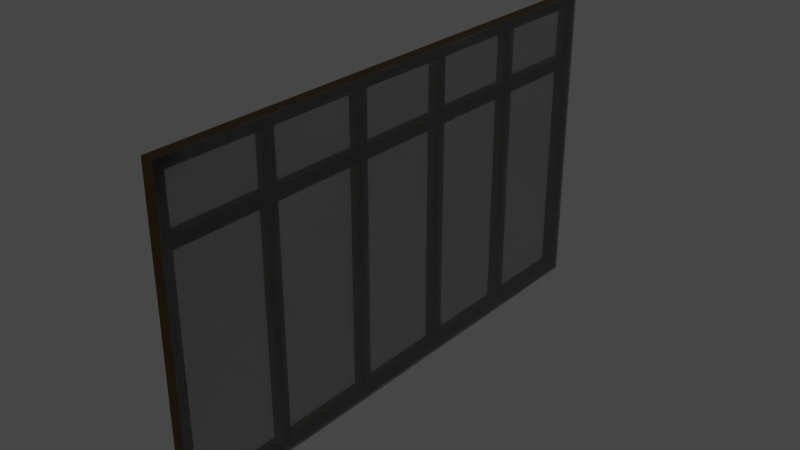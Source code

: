 # Source: LongWindowGeneral_5LH_.blend  (saved by Blender 3.2.14; exported with 4.5.12 LTS)
import bpy
from mathutils import Matrix  # noqa: F401  (used for matrix-valued properties, if any)

bpy.ops.wm.read_factory_settings(use_empty=True)
scene = bpy.context.scene
scene.name = 'Scene'

# ---- collections
col_collection = bpy.data.collections.new('Collection'); scene.collection.children.link(col_collection)

# ---- materials (node trees are filled in below, after node groups)
mat_window_mat = bpy.data.materials.new('window mat')
mat_window_mat.use_transparent_shadow = False
mat_glass_mat = bpy.data.materials.new('glass mat')
mat_glass_mat.surface_render_method = 'BLENDED'
mat_glass_mat.blend_method = 'BLEND'

# ---- material node trees
mat_window_mat.use_nodes = True; mat_window_mat.node_tree.nodes.clear()
_N = mat_window_mat.node_tree.nodes; _L = mat_window_mat.node_tree.links
n0 = _N.new('ShaderNodeBsdfPrincipled'); n0.name = 'Principled BSDF'; n0.location = (10, 300)
n0.distribution = 'GGX'
n0.subsurface_method = 'RANDOM_WALK_SKIN'
n0.inputs[0].default_value = (0.0209, 0.01047, 0.0, 1.0)
n0.inputs[1].default_value = 0.5
n0.inputs[3].default_value = 1.45
n0.inputs[27].default_value = (0.0, 0.0, 0.0, 1.0)
n0.inputs[28].default_value = 1.0
n1 = _N.new('ShaderNodeOutputMaterial'); n1.name = 'Material Output'; n1.location = (300, 300)
_L.new(n0.outputs[0], n1.inputs[0])
n1.is_active_output = True
mat_glass_mat.use_nodes = True; mat_glass_mat.node_tree.nodes.clear()
_N = mat_glass_mat.node_tree.nodes; _L = mat_glass_mat.node_tree.links
n0 = _N.new('ShaderNodeBsdfPrincipled'); n0.name = 'Principled BSDF'; n0.location = (10, 300)
n0.distribution = 'GGX'
n0.subsurface_method = 'RANDOM_WALK_SKIN'
n0.inputs[0].default_value = (0.02217, 0.01938, 0.01681, 0.5)
n0.inputs[2].default_value = 0.0
n0.inputs[3].default_value = 1.45
n0.inputs[4].default_value = 0.5
n0.inputs[13].default_value = 1.0
n0.inputs[18].default_value = 1.0
n0.inputs[27].default_value = (0.0, 0.0, 0.0, 1.0)
n0.inputs[28].default_value = 1.0
n1 = _N.new('ShaderNodeOutputMaterial'); n1.name = 'Material Output'; n1.location = (300, 300)
_L.new(n0.outputs[0], n1.inputs[0])
n1.is_active_output = True

# ---- world
world_world = bpy.data.worlds.new('World'); scene.world = world_world
world_world.use_nodes = True; world_world.node_tree.nodes.clear()
_N = world_world.node_tree.nodes; _L = world_world.node_tree.links
n0 = _N.new('ShaderNodeOutputWorld'); n0.name = 'World Output'; n0.location = (300, 300)
n1 = _N.new('ShaderNodeBackground'); n1.name = 'Background'; n1.location = (10, 300)
n1.inputs[0].default_value = (0.05088, 0.05088, 0.05088, 1.0)
_L.new(n1.outputs[0], n0.inputs[0])
n0.is_active_output = True
world_world.color = (0.05088, 0.05088, 0.05088)
world_world.use_sun_shadow = False
world_world.sun_shadow_jitter_overblur = 0.0

# ---- meshes
me_cube = bpy.data.meshes.new('Cube')
me_cube.from_pydata([(-1.0, -1.0, -1.0), (1.391, 22.43, -58.55), (-1.0, -1.0, 1.0), (1.391, 22.43, 1.016), (-1.0, 1.0, -1.0), (1.391, -1.005, -58.55), (-1.0, 1.0, 1.0), (1.391, -1.005, 1.016), (1.0, -1.0, -1.0), (1.013, 22.43, -58.55), (1.0, -1.0, 1.0), (1.013, 22.43, 1.016), (1.0, 1.0, -1.0), (1.013, -1.005, -58.55), (1.0, 1.0, 1.0), (1.013, -1.005, 1.016), (-1.0, 21.44, 1.0), (-1.0, 21.44, -1.0), (1.0, 21.44, -1.0), (1.0, 21.44, 1.0), (-1.0, 23.38, 1.0), (-1.0, 23.38, -1.0), (1.0, 23.38, -1.0), (1.0, 23.38, 1.0), (-1.0, 43.85, 1.0), (-1.0, 43.85, -1.0), (1.0, 43.85, -1.0), (1.0, 43.85, 1.0), (-1.0, 45.81, 1.0), (-1.0, 45.81, -1.0), (1.0, 45.81, -1.0), (1.0, 45.81, 1.0), (-1.0, 66.3, 1.0), (-1.0, 66.3, -1.0), (1.0, 66.3, -1.0), (1.0, 66.3, 1.0), (-1.0, 68.25, 1.0), (-1.0, 68.25, -1.0), (1.0, 68.25, -1.0), (1.0, 68.25, 1.0), (-1.0, 88.73, 1.0), (-1.0, 88.73, -1.0), (1.0, 88.73, -1.0), (1.0, 88.73, 1.0), (-1.0, 90.69, 1.0), (-1.0, 90.69, -1.0), (1.0, 90.69, -1.0), (1.0, 90.69, 1.0), (-1.0, 111.2, 1.0), (-1.0, 111.2, -1.0), (1.0, 111.2, -1.0), (1.0, 111.2, 1.0), (-1.0, 113.1, 1.0), (-1.0, 113.1, -1.0), (1.0, 113.1, -1.0), (1.0, 113.1, 1.0), (-1.0, 1.0, -11.03), (-1.0, -1.0, -11.03), (1.0, 1.0, -11.03), (1.0, -1.0, -11.03), (1.0, 21.44, -11.03), (-1.0, 21.44, -11.03), (1.0, 23.38, -11.03), (-1.0, 23.38, -11.03), (1.0, 43.85, -11.03), (-1.0, 43.85, -11.03), (1.0, 45.81, -11.03), (-1.0, 45.81, -11.03), (1.0, 66.3, -11.03), (-1.0, 66.3, -11.03), (1.0, 68.25, -11.03), (-1.0, 68.25, -11.03), (1.0, 88.73, -11.03), (-1.0, 88.73, -11.03), (1.0, 90.69, -11.03), (-1.0, 90.69, -11.03), (1.0, 111.2, -11.03), (-1.0, 111.2, -11.03), (1.0, 113.1, -11.03), (-1.0, 113.1, -11.03), (-1.0, 1.0, -13.04), (-1.0, -1.0, -13.04), (1.0, 1.0, -13.04), (1.0, -1.0, -13.04), (1.0, 21.44, -13.04), (-1.0, 21.44, -13.04), (1.0, 23.38, -13.04), (-1.0, 23.38, -13.04), (1.0, 43.85, -13.04), (-1.0, 43.85, -13.04), (1.0, 45.81, -13.04), (-1.0, 45.81, -13.04), (1.0, 66.3, -13.04), (-1.0, 66.3, -13.04), (1.0, 68.25, -13.04), (-1.0, 68.25, -13.04), (1.0, 88.73, -13.04), (-1.0, 88.73, -13.04), (1.0, 90.69, -13.04), (-1.0, 90.69, -13.04), (1.0, 111.2, -13.04), (-1.0, 111.2, -13.04), (1.0, 113.1, -13.04), (-1.0, 113.1, -13.04), (-1.0, 1.0, -56.47), (-1.0, -1.0, -56.47), (1.0, 1.0, -56.47), (1.0, -1.0, -56.47), (1.0, 21.44, -56.47), (-1.0, 21.44, -56.47), (1.0, 23.38, -56.47), (-1.0, 23.38, -56.47), (1.0, 43.85, -56.47), (-1.0, 43.85, -56.47), (1.0, 45.81, -56.47), (-1.0, 45.81, -56.47), (1.0, 66.3, -56.47), (-1.0, 66.3, -56.47), (1.0, 68.25, -56.47), (-1.0, 68.25, -56.47), (1.0, 88.73, -56.47), (-1.0, 88.73, -56.47), (1.0, 90.69, -56.47), (-1.0, 90.69, -56.47), (1.0, 111.2, -56.47), (-1.0, 111.2, -56.47), (1.0, 113.1, -56.47), (-1.0, 113.1, -56.47), (-1.0, 1.0, -58.49), (-1.0, -1.0, -58.49), (1.0, 1.0, -58.49), (1.0, -1.0, -58.49), (1.0, 21.44, -58.49), (-1.0, 21.44, -58.49), (1.0, 23.38, -58.49), (-1.0, 23.38, -58.49), (1.0, 43.85, -58.49), (-1.0, 43.85, -58.49), (1.0, 45.81, -58.49), (-1.0, 45.81, -58.49), (1.0, 66.3, -58.49), (-1.0, 66.3, -58.49), (1.0, 68.25, -58.49), (-1.0, 68.25, -58.49), (1.0, 88.73, -58.49), (-1.0, 88.73, -58.49), (1.0, 90.69, -58.49), (-1.0, 90.69, -58.49), (1.0, 111.2, -58.49), (-1.0, 111.2, -58.49), (1.0, 113.1, -58.49), (-1.0, 113.1, -58.49), (1.391, 44.88, -58.55), (1.391, 44.88, 1.016), (1.013, 44.88, -58.55), (1.013, 44.88, 1.016), (1.391, 67.32, -58.55), (1.391, 67.32, 1.016), (1.013, 67.32, -58.55), (1.013, 67.32, 1.016), (1.391, 89.75, -58.55), (1.391, 89.75, 1.016), (1.013, 89.75, -58.55), (1.013, 89.75, 1.016), (1.391, 113.1, -58.55), (1.391, 113.1, 1.016), (1.013, 113.1, -58.55), (1.013, 113.1, 1.016)], [], [(0, 2, 6, 4), (6, 14, 19, 16), (12, 14, 10, 8), (8, 10, 2, 0), (17, 21, 63, 61), (14, 6, 2, 10), (16, 19, 23, 20), (4, 6, 16, 17), (14, 12, 18, 19), (12, 4, 17, 18), (23, 22, 26, 27), (17, 16, 20, 21), (19, 18, 22, 23), (24, 27, 31, 28), (22, 21, 25, 26), (20, 23, 27, 24), (21, 20, 24, 25), (31, 30, 34, 35), (25, 24, 28, 29), (27, 26, 30, 31), (32, 35, 39, 36), (30, 29, 33, 34), (28, 31, 35, 32), (29, 28, 32, 33), (39, 38, 42, 43), (33, 32, 36, 37), (35, 34, 38, 39), (29, 30, 66, 67), (38, 37, 41, 42), (36, 39, 43, 40), (37, 36, 40, 41), (44, 47, 51, 48), (40, 43, 47, 44), (41, 40, 44, 45), (43, 42, 46, 47), (51, 50, 54, 55), (45, 44, 48, 49), (47, 46, 50, 51), (46, 45, 49, 50), (8, 0, 57, 59), (48, 51, 55, 52), (49, 48, 52, 53), (50, 49, 77, 76), (49, 53, 79, 77), (63, 62, 86, 87), (73, 75, 99, 97), (60, 61, 85, 84), (75, 74, 98, 99), (59, 57, 81, 83), (72, 73, 97, 96), (37, 38, 70, 71), (18, 17, 61, 60), (0, 4, 56, 57), (22, 18, 60, 62), (25, 29, 67, 65), (45, 46, 74, 75), (26, 25, 65, 64), (30, 26, 64, 66), (4, 12, 58, 56), (33, 37, 71, 69), (53, 54, 78, 79), (34, 33, 69, 68), (41, 45, 75, 73), (38, 34, 68, 70), (46, 42, 72, 74), (12, 8, 59, 58), (42, 41, 73, 72), (54, 50, 76, 78), (21, 22, 62, 63), (93, 95, 119, 117), (81, 80, 104, 105), (95, 94, 118, 119), (92, 93, 117, 116), (90, 88, 112, 114), (74, 72, 96, 98), (61, 63, 87, 85), (76, 77, 101, 100), (62, 60, 84, 86), (79, 78, 102, 103), (64, 65, 89, 88), (78, 76, 100, 102), (67, 66, 90, 91), (77, 79, 103, 101), (65, 67, 91, 89), (66, 64, 88, 90), (68, 69, 93, 92), (71, 70, 94, 95), (57, 56, 80, 81), (69, 71, 95, 93), (56, 58, 82, 80), (70, 68, 92, 94), (58, 59, 83, 82), (112, 113, 137, 136), (127, 126, 150, 151), (110, 108, 132, 134), (124, 125, 149, 148), (109, 111, 135, 133), (122, 120, 144, 146), (80, 82, 106, 104), (94, 92, 116, 118), (82, 83, 107, 106), (96, 97, 121, 120), (83, 81, 105, 107), (99, 98, 122, 123), (84, 85, 109, 108), (97, 99, 123, 121), (87, 86, 110, 111), (98, 96, 120, 122), (85, 87, 111, 109), (100, 101, 125, 124), (86, 84, 108, 110), (103, 102, 126, 127), (88, 89, 113, 112), (102, 100, 124, 126), (91, 90, 114, 115), (101, 103, 127, 125), (89, 91, 115, 113), (128, 130, 131, 129), (132, 133, 135, 134), (136, 137, 139, 138), (140, 141, 143, 142), (144, 145, 147, 146), (148, 149, 151, 150), (126, 124, 148, 150), (115, 114, 138, 139), (125, 127, 151, 149), (113, 115, 139, 137), (114, 112, 136, 138), (116, 117, 141, 140), (119, 118, 142, 143), (105, 104, 128, 129), (117, 119, 143, 141), (104, 106, 130, 128), (118, 116, 140, 142), (106, 107, 131, 130), (120, 121, 145, 144), (107, 105, 129, 131), (123, 122, 146, 147), (108, 109, 133, 132), (121, 123, 147, 145), (111, 110, 134, 135), (58, 56, 61, 60), (61, 56, 80, 85), (82, 80, 85, 84), (60, 58, 82, 84), (65, 64, 62, 63), (88, 64, 62, 86), (65, 89, 87, 63), (89, 88, 86, 87), (91, 67, 69, 93), (66, 67, 69, 68), (90, 91, 93, 92), (66, 90, 92, 68), (73, 71, 95, 97), (70, 71, 73, 72), (95, 94, 96, 97), (72, 70, 94, 96), (101, 77, 75, 99), (74, 75, 77, 76), (98, 99, 101, 100), (100, 76, 74, 98), (125, 149, 147, 123), (123, 122, 124, 125), (146, 147, 149, 148), (148, 124, 122, 146), (119, 121, 145, 143), (143, 142, 144, 145), (118, 119, 121, 120), (118, 120, 144, 142), (139, 115, 117, 141), (139, 138, 140, 141), (114, 115, 117, 116), (138, 114, 116, 140), (137, 113, 111, 135), (136, 137, 135, 134), (113, 112, 110, 111), (112, 136, 134, 110), (109, 104, 128, 133), (106, 104, 109, 108), (128, 130, 132, 133), (106, 108, 132, 130), (53, 52, 55, 54), (15, 11, 9, 13), (7, 5, 1, 3), (1, 5, 13, 9), (7, 3, 11, 15), (15, 13, 5, 7), (9, 11, 155, 154), (152, 154, 158, 156), (3, 1, 152, 153), (11, 3, 153, 155), (1, 9, 154, 152), (158, 159, 163, 162), (154, 155, 159, 158), (153, 152, 156, 157), (155, 153, 157, 159), (163, 161, 165, 167), (157, 156, 160, 161), (159, 157, 161, 163), (156, 158, 162, 160), (166, 167, 165, 164), (160, 162, 166, 164), (162, 163, 167, 166), (161, 160, 164, 165)])
me_cube.polygons.foreach_set('material_index', [0, 0, 0, 0, 0, 0, 0, 0, 0, 0, 0, 0, 0, 0, 0, 0, 0, 0, 0, 0, 0, 0, 0, 0, 0, 0, 0, 0, 0, 0, 0, 0, 0, 0, 0, 0, 0, 0, 0, 0, 0, 0, 0, 0, 0, 0, 0, 0, 0, 0, 0, 0, 0, 0, 0, 0, 0, 0, 0, 0, 0, 0, 0, 0, 0, 0, 0, 0, 0, 0, 0, 0, 0, 0, 0, 0, 0, 0, 0, 0, 0, 0, 0, 0, 0, 0, 0, 0, 0, 0, 0, 0, 0, 0, 0, 0, 0, 0, 0, 0, 0, 0, 0, 0, 0, 0, 0, 0, 0, 0, 0, 0, 0, 0, 0, 0, 0, 0, 0, 0, 0, 0, 0, 0, 0, 0, 0, 0, 0, 0, 0, 0, 0, 0, 0, 0, 0, 0, 0, 0, 0, 0, 0, 0, 0, 0, 0, 0, 0, 0, 0, 0, 0, 0, 0, 0, 0, 0, 0, 0, 0, 0, 0, 0, 0, 0, 0, 0, 0, 0, 0, 0, 0, 0, 0, 0, 0, 0, 0, 0, 0, 0, 1, 1, 1, 1, 1, 1, 1, 1, 1, 1, 1, 1, 1, 1, 1, 1, 1, 1, 1, 1, 1, 1])
_uv = me_cube.uv_layers.new(name='UVMap')
_uv.uv.foreach_set('vector', [0.375, 0.0, 0.625, 0.0, 0.625, 0.25, 0.375, 0.25, 0.875, 0.5, 0.625, 0.5, 0.625, 0.5, 0.875, 0.5, 0.375, 0.5, 0.625, 0.5, 0.625, 0.75, 0.375, 0.75, 0.375, 0.75, 0.625, 0.75, 0.625, 1.0, 0.375, 1.0, 0.375, 0.25, 0.375, 0.25, 0.375, 0.25, 0.375, 0.25, 0.625, 0.5, 0.875, 0.5, 0.875, 0.75, 0.625, 0.75, 0.875, 0.5, 0.625, 0.5, 0.625, 0.5, 0.875, 0.5, 0.375, 0.25, 0.625, 0.25, 0.625, 0.25, 0.375, 0.25, 0.625, 0.5, 0.375, 0.5, 0.375, 0.5, 0.625, 0.5, 0.375, 0.5, 0.125, 0.5, 0.125, 0.5, 0.375, 0.5, 0.625, 0.5, 0.375, 0.5, 0.375, 0.5, 0.625, 0.5, 0.375, 0.25, 0.625, 0.25, 0.625, 0.25, 0.375, 0.25, 0.625, 0.5, 0.375, 0.5, 0.375, 0.5, 0.625, 0.5, 0.875, 0.5, 0.625, 0.5, 0.625, 0.5, 0.875, 0.5, 0.375, 0.5, 0.125, 0.5, 0.125, 0.5, 0.375, 0.5, 0.875, 0.5, 0.625, 0.5, 0.625, 0.5, 0.875, 0.5, 0.375, 0.25, 0.625, 0.25, 0.625, 0.25, 0.375, 0.25, 0.625, 0.5, 0.375, 0.5, 0.375, 0.5, 0.625, 0.5, 0.375, 0.25, 0.625, 0.25, 0.625, 0.25, 0.375, 0.25, 0.625, 0.5, 0.375, 0.5, 0.375, 0.5, 0.625, 0.5, 0.875, 0.5, 0.625, 0.5, 0.625, 0.5, 0.875, 0.5, 0.375, 0.5, 0.125, 0.5, 0.125, 0.5, 0.375, 0.5, 0.875, 0.5, 0.625, 0.5, 0.625, 0.5, 0.875, 0.5, 0.375, 0.25, 0.625, 0.25, 0.625, 0.25, 0.375, 0.25, 0.625, 0.5, 0.375, 0.5, 0.375, 0.5, 0.625, 0.5, 0.375, 0.25, 0.625, 0.25, 0.625, 0.25, 0.375, 0.25, 0.625, 0.5, 0.375, 0.5, 0.375, 0.5, 0.625, 0.5, 0.125, 0.5, 0.375, 0.5, 0.375, 0.5, 0.125, 0.5, 0.375, 0.5, 0.125, 0.5, 0.125, 0.5, 0.375, 0.5, 0.875, 0.5, 0.625, 0.5, 0.625, 0.5, 0.875, 0.5, 0.375, 0.25, 0.625, 0.25, 0.625, 0.25, 0.375, 0.25, 0.875, 0.5, 0.625, 0.5, 0.625, 0.5, 0.875, 0.5, 0.875, 0.5, 0.625, 0.5, 0.625, 0.5, 0.875, 0.5, 0.375, 0.25, 0.625, 0.25, 0.625, 0.25, 0.375, 0.25, 0.625, 0.5, 0.375, 0.5, 0.375, 0.5, 0.625, 0.5, 0.625, 0.5, 0.375, 0.5, 0.375, 0.5, 0.625, 0.5, 0.375, 0.25, 0.625, 0.25, 0.625, 0.25, 0.375, 0.25, 0.625, 0.5, 0.375, 0.5, 0.375, 0.5, 0.625, 0.5, 0.375, 0.5, 0.125, 0.5, 0.125, 0.5, 0.375, 0.5, 0.375, 0.75, 0.375, 1.0, 0.375, 1.0, 0.375, 0.75, 0.875, 0.5, 0.625, 0.5, 0.625, 0.5, 0.875, 0.5, 0.375, 0.25, 0.625, 0.25, 0.625, 0.25, 0.375, 0.25, 0.375, 0.5, 0.125, 0.5, 0.125, 0.5, 0.375, 0.5, 0.375, 0.25, 0.375, 0.25, 0.375, 0.25, 0.375, 0.25, 0.125, 0.5, 0.375, 0.5, 0.375, 0.5, 0.125, 0.5, 0.375, 0.25, 0.375, 0.25, 0.375, 0.25, 0.375, 0.25, 0.375, 0.5, 0.125, 0.5, 0.125, 0.5, 0.375, 0.5, 0.125, 0.5, 0.375, 0.5, 0.375, 0.5, 0.125, 0.5, 0.375, 0.75, 0.375, 1.0, 0.375, 1.0, 0.375, 0.75, 0.375, 0.5, 0.125, 0.5, 0.125, 0.5, 0.375, 0.5, 0.125, 0.5, 0.375, 0.5, 0.375, 0.5, 0.125, 0.5, 0.375, 0.5, 0.125, 0.5, 0.125, 0.5, 0.375, 0.5, 0.375, 0.0, 0.375, 0.25, 0.375, 0.25, 0.375, 0.0, 0.375, 0.5, 0.375, 0.5, 0.375, 0.5, 0.375, 0.5, 0.375, 0.25, 0.375, 0.25, 0.375, 0.25, 0.375, 0.25, 0.125, 0.5, 0.375, 0.5, 0.375, 0.5, 0.125, 0.5, 0.375, 0.5, 0.125, 0.5, 0.125, 0.5, 0.375, 0.5, 0.375, 0.5, 0.375, 0.5, 0.375, 0.5, 0.375, 0.5, 0.125, 0.5, 0.375, 0.5, 0.375, 0.5, 0.125, 0.5, 0.375, 0.25, 0.375, 0.25, 0.375, 0.25, 0.375, 0.25, 0.125, 0.5, 0.375, 0.5, 0.375, 0.5, 0.125, 0.5, 0.375, 0.5, 0.125, 0.5, 0.125, 0.5, 0.375, 0.5, 0.375, 0.25, 0.375, 0.25, 0.375, 0.25, 0.375, 0.25, 0.375, 0.5, 0.375, 0.5, 0.375, 0.5, 0.375, 0.5, 0.375, 0.5, 0.375, 0.5, 0.375, 0.5, 0.375, 0.5, 0.375, 0.5, 0.375, 0.75, 0.375, 0.75, 0.375, 0.5, 0.375, 0.5, 0.125, 0.5, 0.125, 0.5, 0.375, 0.5, 0.375, 0.5, 0.375, 0.5, 0.375, 0.5, 0.375, 0.5, 0.125, 0.5, 0.375, 0.5, 0.375, 0.5, 0.125, 0.5, 0.375, 0.25, 0.375, 0.25, 0.375, 0.25, 0.375, 0.25, 0.375, 0.0, 0.375, 0.25, 0.375, 0.25, 0.375, 0.0, 0.125, 0.5, 0.375, 0.5, 0.375, 0.5, 0.125, 0.5, 0.375, 0.5, 0.125, 0.5, 0.125, 0.5, 0.375, 0.5, 0.375, 0.5, 0.375, 0.5, 0.375, 0.5, 0.375, 0.5, 0.375, 0.5, 0.375, 0.5, 0.375, 0.5, 0.375, 0.5, 0.375, 0.25, 0.375, 0.25, 0.375, 0.25, 0.375, 0.25, 0.375, 0.5, 0.125, 0.5, 0.125, 0.5, 0.375, 0.5, 0.375, 0.5, 0.375, 0.5, 0.375, 0.5, 0.375, 0.5, 0.125, 0.5, 0.375, 0.5, 0.375, 0.5, 0.125, 0.5, 0.375, 0.5, 0.125, 0.5, 0.125, 0.5, 0.375, 0.5, 0.375, 0.5, 0.375, 0.5, 0.375, 0.5, 0.375, 0.5, 0.125, 0.5, 0.375, 0.5, 0.375, 0.5, 0.125, 0.5, 0.375, 0.25, 0.375, 0.25, 0.375, 0.25, 0.375, 0.25, 0.375, 0.25, 0.375, 0.25, 0.375, 0.25, 0.375, 0.25, 0.375, 0.5, 0.375, 0.5, 0.375, 0.5, 0.375, 0.5, 0.375, 0.5, 0.125, 0.5, 0.125, 0.5, 0.375, 0.5, 0.125, 0.5, 0.375, 0.5, 0.375, 0.5, 0.125, 0.5, 0.375, 0.0, 0.375, 0.25, 0.375, 0.25, 0.375, 0.0, 0.375, 0.25, 0.375, 0.25, 0.375, 0.25, 0.375, 0.25, 0.125, 0.5, 0.375, 0.5, 0.375, 0.5, 0.125, 0.5, 0.375, 0.5, 0.375, 0.5, 0.375, 0.5, 0.375, 0.5, 0.375, 0.5, 0.375, 0.75, 0.375, 0.75, 0.375, 0.5, 0.375, 0.5, 0.125, 0.5, 0.125, 0.5, 0.375, 0.5, 0.125, 0.5, 0.375, 0.5, 0.375, 0.5, 0.125, 0.5, 0.375, 0.5, 0.375, 0.5, 0.375, 0.5, 0.375, 0.5, 0.375, 0.5, 0.125, 0.5, 0.125, 0.5, 0.375, 0.5, 0.375, 0.25, 0.375, 0.25, 0.375, 0.25, 0.375, 0.25, 0.375, 0.5, 0.375, 0.5, 0.375, 0.5, 0.375, 0.5, 0.125, 0.5, 0.375, 0.5, 0.375, 0.5, 0.125, 0.5, 0.375, 0.5, 0.375, 0.5, 0.375, 0.5, 0.375, 0.5, 0.375, 0.5, 0.375, 0.75, 0.375, 0.75, 0.375, 0.5, 0.375, 0.5, 0.125, 0.5, 0.125, 0.5, 0.375, 0.5, 0.375, 0.75, 0.375, 1.0, 0.375, 1.0, 0.375, 0.75, 0.125, 0.5, 0.375, 0.5, 0.375, 0.5, 0.125, 0.5, 0.375, 0.5, 0.125, 0.5, 0.125, 0.5, 0.375, 0.5, 0.375, 0.25, 0.375, 0.25, 0.375, 0.25, 0.375, 0.25, 0.125, 0.5, 0.375, 0.5, 0.375, 0.5, 0.125, 0.5, 0.375, 0.5, 0.375, 0.5, 0.375, 0.5, 0.375, 0.5, 0.375, 0.25, 0.375, 0.25, 0.375, 0.25, 0.375, 0.25, 0.375, 0.5, 0.125, 0.5, 0.125, 0.5, 0.375, 0.5, 0.375, 0.5, 0.375, 0.5, 0.375, 0.5, 0.375, 0.5, 0.125, 0.5, 0.375, 0.5, 0.375, 0.5, 0.125, 0.5, 0.375, 0.5, 0.125, 0.5, 0.125, 0.5, 0.375, 0.5, 0.375, 0.5, 0.375, 0.5, 0.375, 0.5, 0.375, 0.5, 0.125, 0.5, 0.375, 0.5, 0.375, 0.5, 0.125, 0.5, 0.375, 0.25, 0.375, 0.25, 0.375, 0.25, 0.375, 0.25, 0.375, 0.25, 0.375, 0.25, 0.375, 0.25, 0.375, 0.25, 0.125, 0.5, 0.375, 0.5, 0.375, 0.75, 0.125, 0.75, 0.375, 0.5, 0.125, 0.5, 0.125, 0.5, 0.375, 0.5, 0.375, 0.5, 0.125, 0.5, 0.125, 0.5, 0.375, 0.5, 0.375, 0.5, 0.125, 0.5, 0.125, 0.5, 0.375, 0.5, 0.375, 0.5, 0.125, 0.5, 0.125, 0.5, 0.375, 0.5, 0.375, 0.5, 0.125, 0.5, 0.125, 0.5, 0.375, 0.5, 0.375, 0.5, 0.375, 0.5, 0.375, 0.5, 0.375, 0.5, 0.125, 0.5, 0.375, 0.5, 0.375, 0.5, 0.125, 0.5, 0.375, 0.25, 0.375, 0.25, 0.375, 0.25, 0.375, 0.25, 0.375, 0.25, 0.375, 0.25, 0.375, 0.25, 0.375, 0.25, 0.375, 0.5, 0.375, 0.5, 0.375, 0.5, 0.375, 0.5, 0.375, 0.5, 0.125, 0.5, 0.125, 0.5, 0.375, 0.5, 0.125, 0.5, 0.375, 0.5, 0.375, 0.5, 0.125, 0.5, 0.375, 0.0, 0.375, 0.25, 0.375, 0.25, 0.375, 0.0, 0.375, 0.25, 0.375, 0.25, 0.375, 0.25, 0.375, 0.25, 0.125, 0.5, 0.375, 0.5, 0.375, 0.5, 0.125, 0.5, 0.375, 0.5, 0.375, 0.5, 0.375, 0.5, 0.375, 0.5, 0.375, 0.5, 0.375, 0.75, 0.375, 0.75, 0.375, 0.5, 0.375, 0.5, 0.125, 0.5, 0.125, 0.5, 0.375, 0.5, 0.375, 0.75, 0.375, 1.0, 0.375, 1.0, 0.375, 0.75, 0.125, 0.5, 0.375, 0.5, 0.375, 0.5, 0.125, 0.5, 0.375, 0.5, 0.125, 0.5, 0.125, 0.5, 0.375, 0.5, 0.375, 0.25, 0.375, 0.25, 0.375, 0.25, 0.375, 0.25, 0.125, 0.5, 0.375, 0.5, 0.375, 0.5, 0.125, 0.5, 0.375, 0.5, 0.125, 0.5, 0.125, 0.5, 0.375, 0.5, 0.125, 0.5, 0.125, 0.5, 0.375, 0.25, 0.125, 0.5, 0.375, 0.5, 0.125, 0.5, 0.125, 0.5, 0.375, 0.5, 0.375, 0.5, 0.375, 0.5, 0.375, 0.5, 0.375, 0.5, 0.125, 0.5, 0.375, 0.5, 0.375, 0.5, 0.125, 0.5, 0.375, 0.5, 0.375, 0.5, 0.375, 0.5, 0.375, 0.5, 0.125, 0.5, 0.125, 0.5, 0.125, 0.5, 0.125, 0.5, 0.125, 0.5, 0.375, 0.5, 0.375, 0.5, 0.125, 0.5, 0.125, 0.5, 0.125, 0.5, 0.125, 0.5, 0.125, 0.5, 0.375, 0.5, 0.125, 0.5, 0.125, 0.5, 0.375, 0.5, 0.375, 0.5, 0.125, 0.5, 0.125, 0.5, 0.375, 0.5, 0.375, 0.5, 0.375, 0.5, 0.375, 0.5, 0.375, 0.5, 0.375, 0.25, 0.125, 0.5, 0.125, 0.5, 0.375, 0.25, 0.375, 0.5, 0.125, 0.5, 0.375, 0.25, 0.375, 0.5, 0.125, 0.5, 0.375, 0.5, 0.375, 0.5, 0.125, 0.5, 0.375, 0.5, 0.375, 0.5, 0.375, 0.5, 0.375, 0.5, 0.125, 0.5, 0.125, 0.5, 0.375, 0.25, 0.375, 0.25, 0.375, 0.5, 0.125, 0.5, 0.125, 0.5, 0.375, 0.5, 0.375, 0.5, 0.125, 0.5, 0.125, 0.5, 0.375, 0.5, 0.375, 0.5, 0.375, 0.5, 0.375, 0.5, 0.375, 0.5, 0.125, 0.5, 0.125, 0.5, 0.125, 0.5, 0.125, 0.5, 0.125, 0.5, 0.375, 0.5, 0.375, 0.5, 0.125, 0.5, 0.375, 0.5, 0.125, 0.5, 0.125, 0.5, 0.375, 0.5, 0.375, 0.5, 0.375, 0.5, 0.375, 0.5, 0.375, 0.5, 0.125, 0.5, 0.125, 0.5, 0.125, 0.5, 0.125, 0.5, 0.125, 0.5, 0.375, 0.5, 0.375, 0.5, 0.125, 0.5, 0.375, 0.5, 0.125, 0.5, 0.125, 0.5, 0.375, 0.5, 0.375, 0.5, 0.375, 0.5, 0.375, 0.5, 0.375, 0.5, 0.125, 0.5, 0.125, 0.5, 0.125, 0.5, 0.125, 0.5, 0.125, 0.5, 0.375, 0.5, 0.375, 0.5, 0.125, 0.5, 0.375, 0.5, 0.125, 0.5, 0.125, 0.5, 0.375, 0.5, 0.375, 0.5, 0.375, 0.5, 0.375, 0.5, 0.375, 0.5, 0.125, 0.5, 0.125, 0.5, 0.375, 0.25, 0.375, 0.25, 0.375, 0.5, 0.125, 0.5, 0.375, 0.25, 0.375, 0.5, 0.125, 0.5, 0.375, 0.5, 0.375, 0.5, 0.125, 0.5, 0.375, 0.5, 0.375, 0.5, 0.375, 0.5, 0.375, 0.5, 0.375, 0.25, 0.375, 0.25, 0.375, 0.25, 0.375, 0.25, 0.375, 0.5, 0.125, 0.5, 0.375, 0.25, 0.375, 0.5, 0.125, 0.5, 0.375, 0.5, 0.375, 0.5, 0.125, 0.5, 0.375, 0.5, 0.375, 0.5, 0.375, 0.5, 0.375, 0.5, 0.125, 0.5, 0.875, 0.5, 0.625, 0.5, 0.375, 0.5, 1.0, 0.7536, 0.0, 1.0, 0.0, 1.0, 1.0, 0.7536, 0.0, 0.7536, 0.0, 0.7536, 0.0, 1.0, 0.0, 1.0, 1.0, 1.0, 1.0, 0.7536, 1.0, 0.7536, 1.0, 1.0, 0.0, 0.7536, 0.0, 1.0, 0.0, 1.0, 0.0, 0.7536, 0.0, 0.7536, 1.0, 0.7536, 1.0, 0.7536, 0.0, 0.7536, 0.0, 1.0, 0.0, 1.0, 0.0, 1.0, 0.0, 1.0, 1.0, 1.0, 1.0, 1.0, 1.0, 1.0, 1.0, 1.0, 0.0, 1.0, 0.0, 1.0, 0.0, 1.0, 0.0, 1.0, 0.0, 1.0, 0.0, 1.0, 0.0, 1.0, 0.0, 1.0, 1.0, 1.0, 1.0, 1.0, 1.0, 1.0, 1.0, 1.0, 0.0, 1.0, 0.0, 1.0, 0.0, 1.0, 0.0, 1.0, 0.0, 1.0, 0.0, 1.0, 0.0, 1.0, 0.0, 1.0, 0.0, 1.0, 0.0, 1.0, 0.0, 1.0, 0.0, 1.0, 0.0, 1.0, 0.0, 1.0, 0.0, 1.0, 0.0, 1.0, 0.0, 1.0, 0.0, 1.0, 0.0, 1.0, 0.0, 1.0, 0.0, 1.0, 0.0, 1.0, 0.0, 1.0, 0.0, 1.0, 0.0, 1.0, 0.0, 1.0, 0.0, 1.0, 0.0, 1.0, 1.0, 1.0, 1.0, 1.0, 1.0, 1.0, 1.0, 1.0, 1.0, 1.0, 0.0, 1.0, 0.0, 1.0, 1.0, 1.0, 1.0, 1.0, 1.0, 1.0, 1.0, 1.0, 1.0, 1.0, 0.0, 1.0, 0.0, 1.0, 0.0, 1.0, 0.0, 1.0, 0.0, 1.0, 0.0, 1.0, 0.0, 1.0, 0.0, 1.0])
me_cube.materials.append(mat_window_mat)
me_cube.materials.append(mat_glass_mat)
me_cube.update()

# ---- objects
ob_5lh = bpy.data.objects.new('5LH', me_cube)

# ---- transforms, parenting, visibility, modifiers, constraints
ob_5lh.location = (3.335, -17.76, 20.94)
ob_5lh.scale = (0.3972, 0.3203, 0.3591)

# ---- collection membership
col_collection.objects.link(ob_5lh)

# ---- scene / render settings (as saved in the file)
scene.frame_start = 1; scene.frame_end = 250; scene.frame_set(1)
scene.render.engine = 'BLENDER_EEVEE_NEXT'
scene.cycles.sampling_pattern = 'TABULATED_SOBOL'
scene.cycles.use_light_tree = False
scene.eevee.use_raytracing = True
scene.view_settings.view_transform = 'Filmic'
bpy.context.view_layer.update()

# ---- added for rendering (the .blend has no active camera and no usable light): camera, sun
cam_auto = bpy.data.cameras.new('AutoCamera')
cam_auto.lens = 50.0
cam_auto.sensor_width = 36.0
cam_auto.clip_end = 1000.0
ob_auto_camera = bpy.data.objects.new('AutoCamera', cam_auto)
scene.collection.objects.link(ob_auto_camera)
ob_auto_camera.location = (42.6114, -46.8387, 41.9741)
ob_auto_camera.rotation_euler = (1.09748, -7.21219e-08, 0.694738)
scene.camera = ob_auto_camera
light_auto_sun = bpy.data.lights.new('AutoSun', 'SUN')
light_auto_sun.energy = 3.0
light_auto_sun.angle = 0.0523599
ob_auto_sun = bpy.data.objects.new('AutoSun', light_auto_sun)
scene.collection.objects.link(ob_auto_sun)
ob_auto_sun.rotation_euler = (0.872665, 0.174533, 0.523599)
bpy.context.view_layer.update()
